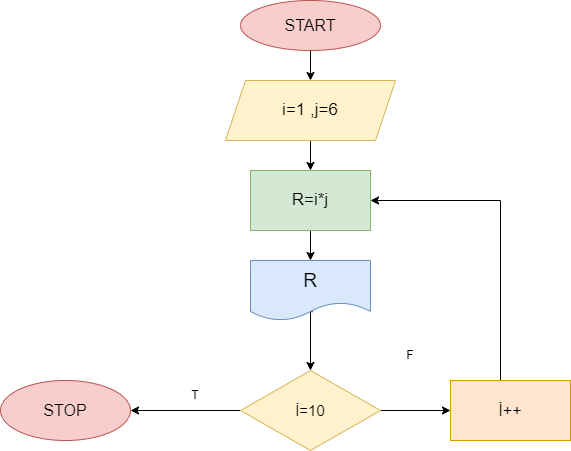

The diagram above was exported from draw.io. Its source (the exported page's mxGraphModel, read from the mxfile embedded in the PNG):
<mxGraphModel dx="1050" dy="530" grid="1" gridSize="10" guides="1" tooltips="1" connect="1" arrows="1" fold="1" page="1" pageScale="1" pageWidth="827" pageHeight="1169" math="0" shadow="0">
  <root>
    <mxCell id="0" />
    <mxCell id="1" parent="0" />
    <mxCell id="riZAwnTaQUL_21ytC6rf-207" value="" style="edgeStyle=orthogonalEdgeStyle;rounded=0;orthogonalLoop=1;jettySize=auto;html=1;" edge="1" parent="1" source="riZAwnTaQUL_21ytC6rf-23" target="riZAwnTaQUL_21ytC6rf-206">
      <mxGeometry relative="1" as="geometry" />
    </mxCell>
    <mxCell id="riZAwnTaQUL_21ytC6rf-23" value="&lt;font style=&quot;font-size: 16px;&quot;&gt;START&lt;/font&gt;" style="ellipse;whiteSpace=wrap;html=1;fillColor=#f8cecc;strokeColor=#b85450;" vertex="1" parent="1">
      <mxGeometry x="330" y="30" width="140" height="50" as="geometry" />
    </mxCell>
    <mxCell id="riZAwnTaQUL_21ytC6rf-209" value="" style="edgeStyle=orthogonalEdgeStyle;rounded=0;orthogonalLoop=1;jettySize=auto;html=1;" edge="1" parent="1" source="riZAwnTaQUL_21ytC6rf-206" target="riZAwnTaQUL_21ytC6rf-208">
      <mxGeometry relative="1" as="geometry" />
    </mxCell>
    <mxCell id="riZAwnTaQUL_21ytC6rf-206" value="&lt;font style=&quot;font-size: 17px;&quot;&gt;i=1 ,j=6&lt;/font&gt;" style="shape=parallelogram;perimeter=parallelogramPerimeter;whiteSpace=wrap;html=1;fixedSize=1;fillColor=#fff2cc;strokeColor=#d6b656;" vertex="1" parent="1">
      <mxGeometry x="315" y="110" width="170" height="60" as="geometry" />
    </mxCell>
    <mxCell id="riZAwnTaQUL_21ytC6rf-211" value="" style="edgeStyle=orthogonalEdgeStyle;rounded=0;orthogonalLoop=1;jettySize=auto;html=1;" edge="1" parent="1" source="riZAwnTaQUL_21ytC6rf-208" target="riZAwnTaQUL_21ytC6rf-210">
      <mxGeometry relative="1" as="geometry" />
    </mxCell>
    <mxCell id="riZAwnTaQUL_21ytC6rf-208" value="&lt;font style=&quot;font-size: 17px;&quot;&gt;R=i*j&lt;/font&gt;" style="whiteSpace=wrap;html=1;fillColor=#d5e8d4;strokeColor=#82b366;" vertex="1" parent="1">
      <mxGeometry x="340" y="200" width="120" height="60" as="geometry" />
    </mxCell>
    <mxCell id="riZAwnTaQUL_21ytC6rf-213" value="" style="edgeStyle=orthogonalEdgeStyle;rounded=0;orthogonalLoop=1;jettySize=auto;html=1;exitX=0.517;exitY=0.853;exitDx=0;exitDy=0;exitPerimeter=0;" edge="1" parent="1" source="riZAwnTaQUL_21ytC6rf-210" target="riZAwnTaQUL_21ytC6rf-212">
      <mxGeometry relative="1" as="geometry">
        <Array as="points">
          <mxPoint x="400" y="341" />
        </Array>
      </mxGeometry>
    </mxCell>
    <mxCell id="riZAwnTaQUL_21ytC6rf-210" value="&lt;font style=&quot;font-size: 19px;&quot;&gt;R&lt;/font&gt;" style="shape=document;whiteSpace=wrap;html=1;boundedLbl=1;fillColor=#dae8fc;strokeColor=#6c8ebf;" vertex="1" parent="1">
      <mxGeometry x="340" y="290" width="120" height="60" as="geometry" />
    </mxCell>
    <mxCell id="riZAwnTaQUL_21ytC6rf-215" value="" style="edgeStyle=orthogonalEdgeStyle;rounded=0;orthogonalLoop=1;jettySize=auto;html=1;" edge="1" parent="1" source="riZAwnTaQUL_21ytC6rf-212" target="riZAwnTaQUL_21ytC6rf-214">
      <mxGeometry relative="1" as="geometry" />
    </mxCell>
    <mxCell id="riZAwnTaQUL_21ytC6rf-220" value="" style="edgeStyle=orthogonalEdgeStyle;rounded=0;orthogonalLoop=1;jettySize=auto;html=1;" edge="1" parent="1" source="riZAwnTaQUL_21ytC6rf-212" target="riZAwnTaQUL_21ytC6rf-219">
      <mxGeometry relative="1" as="geometry" />
    </mxCell>
    <mxCell id="riZAwnTaQUL_21ytC6rf-212" value="&lt;font style=&quot;font-size: 15px;&quot;&gt;İ=10&lt;/font&gt;" style="rhombus;whiteSpace=wrap;html=1;fillColor=#fff2cc;strokeColor=#d6b656;" vertex="1" parent="1">
      <mxGeometry x="330" y="400" width="140" height="80" as="geometry" />
    </mxCell>
    <mxCell id="riZAwnTaQUL_21ytC6rf-214" value="&lt;font style=&quot;font-size: 16px;&quot;&gt;STOP&lt;/font&gt;" style="ellipse;whiteSpace=wrap;html=1;fillColor=#f8cecc;strokeColor=#b85450;" vertex="1" parent="1">
      <mxGeometry x="90" y="410" width="130" height="60" as="geometry" />
    </mxCell>
    <mxCell id="riZAwnTaQUL_21ytC6rf-216" value="T" style="text;html=1;strokeColor=none;fillColor=none;align=center;verticalAlign=middle;whiteSpace=wrap;rounded=0;" vertex="1" parent="1">
      <mxGeometry x="255" y="410" width="60" height="30" as="geometry" />
    </mxCell>
    <mxCell id="riZAwnTaQUL_21ytC6rf-217" value="F" style="text;html=1;strokeColor=none;fillColor=none;align=center;verticalAlign=middle;whiteSpace=wrap;rounded=0;" vertex="1" parent="1">
      <mxGeometry x="470" y="370" width="60" height="30" as="geometry" />
    </mxCell>
    <mxCell id="riZAwnTaQUL_21ytC6rf-221" style="edgeStyle=orthogonalEdgeStyle;rounded=0;orthogonalLoop=1;jettySize=auto;html=1;entryX=1;entryY=0.5;entryDx=0;entryDy=0;" edge="1" parent="1" target="riZAwnTaQUL_21ytC6rf-208">
      <mxGeometry relative="1" as="geometry">
        <mxPoint x="550" y="440" as="sourcePoint" />
        <mxPoint x="560" y="190" as="targetPoint" />
        <Array as="points">
          <mxPoint x="590" y="440" />
          <mxPoint x="590" y="230" />
        </Array>
      </mxGeometry>
    </mxCell>
    <mxCell id="riZAwnTaQUL_21ytC6rf-219" value="&lt;font style=&quot;font-size: 16px;&quot;&gt;İ++&lt;/font&gt;" style="whiteSpace=wrap;html=1;fillColor=#ffe6cc;strokeColor=#d79b00;" vertex="1" parent="1">
      <mxGeometry x="540" y="410" width="120" height="60" as="geometry" />
    </mxCell>
  </root>
</mxGraphModel>